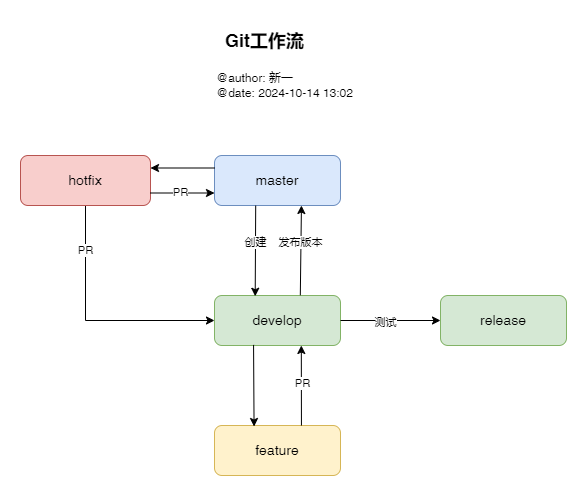

The diagram above was exported from draw.io. Its source (the exported page's mxGraphModel, read from the mxfile embedded in the PNG):
<mxGraphModel dx="1434" dy="738" grid="1" gridSize="10" guides="1" tooltips="1" connect="1" arrows="1" fold="1" page="1" pageScale="1" pageWidth="827" pageHeight="1169" background="none" math="0" shadow="0">
  <root>
    <mxCell id="WIyWlLk6GJQsqaUBKTNV-0" />
    <mxCell id="WIyWlLk6GJQsqaUBKTNV-1" parent="WIyWlLk6GJQsqaUBKTNV-0" />
    <mxCell id="ryNnFzTwWdrJS5ggHVlF-0" value="&lt;font style=&quot;font-size: 14px;&quot;&gt;master&lt;/font&gt;" style="rounded=1;whiteSpace=wrap;html=1;fillColor=#dae8fc;strokeColor=#6c8ebf;" parent="WIyWlLk6GJQsqaUBKTNV-1" vertex="1">
      <mxGeometry x="354" y="160" width="126" height="50" as="geometry" />
    </mxCell>
    <mxCell id="ryNnFzTwWdrJS5ggHVlF-1" value="&lt;span style=&quot;font-size: 14px;&quot;&gt;release&lt;/span&gt;" style="rounded=1;whiteSpace=wrap;html=1;fillColor=#d5e8d4;strokeColor=#82b366;" parent="WIyWlLk6GJQsqaUBKTNV-1" vertex="1">
      <mxGeometry x="580" y="300" width="126" height="50" as="geometry" />
    </mxCell>
    <mxCell id="ryNnFzTwWdrJS5ggHVlF-2" value="&lt;span style=&quot;font-size: 14px;&quot;&gt;develop&lt;/span&gt;" style="rounded=1;whiteSpace=wrap;html=1;fillColor=#d5e8d4;strokeColor=#82b366;" parent="WIyWlLk6GJQsqaUBKTNV-1" vertex="1">
      <mxGeometry x="354" y="300" width="126" height="50" as="geometry" />
    </mxCell>
    <mxCell id="ryNnFzTwWdrJS5ggHVlF-3" value="" style="endArrow=classic;html=1;rounded=0;exitX=0.327;exitY=1.002;exitDx=0;exitDy=0;exitPerimeter=0;entryX=0.323;entryY=0.015;entryDx=0;entryDy=0;entryPerimeter=0;" parent="WIyWlLk6GJQsqaUBKTNV-1" source="ryNnFzTwWdrJS5ggHVlF-0" target="ryNnFzTwWdrJS5ggHVlF-2" edge="1">
      <mxGeometry width="50" height="50" relative="1" as="geometry">
        <mxPoint x="390" y="400" as="sourcePoint" />
        <mxPoint x="440" y="350" as="targetPoint" />
      </mxGeometry>
    </mxCell>
    <mxCell id="ryNnFzTwWdrJS5ggHVlF-4" value="创建" style="edgeLabel;html=1;align=center;verticalAlign=middle;resizable=0;points=[];" parent="ryNnFzTwWdrJS5ggHVlF-3" connectable="0" vertex="1">
      <mxGeometry x="-0.2021" y="-1" relative="1" as="geometry">
        <mxPoint as="offset" />
      </mxGeometry>
    </mxCell>
    <mxCell id="ryNnFzTwWdrJS5ggHVlF-5" value="" style="endArrow=classic;html=1;rounded=0;exitX=0.681;exitY=-0.005;exitDx=0;exitDy=0;exitPerimeter=0;entryX=0.69;entryY=1;entryDx=0;entryDy=0;entryPerimeter=0;" parent="WIyWlLk6GJQsqaUBKTNV-1" source="ryNnFzTwWdrJS5ggHVlF-2" target="ryNnFzTwWdrJS5ggHVlF-0" edge="1">
      <mxGeometry width="50" height="50" relative="1" as="geometry">
        <mxPoint x="370" y="290" as="sourcePoint" />
        <mxPoint x="420" y="240" as="targetPoint" />
      </mxGeometry>
    </mxCell>
    <mxCell id="ryNnFzTwWdrJS5ggHVlF-6" value="发布版本" style="edgeLabel;html=1;align=center;verticalAlign=middle;resizable=0;points=[];" parent="ryNnFzTwWdrJS5ggHVlF-5" connectable="0" vertex="1">
      <mxGeometry x="0.188" y="1" relative="1" as="geometry">
        <mxPoint as="offset" />
      </mxGeometry>
    </mxCell>
    <mxCell id="ryNnFzTwWdrJS5ggHVlF-7" value="" style="endArrow=classic;html=1;rounded=0;entryX=0;entryY=0.5;entryDx=0;entryDy=0;exitX=1;exitY=0.5;exitDx=0;exitDy=0;" parent="WIyWlLk6GJQsqaUBKTNV-1" source="ryNnFzTwWdrJS5ggHVlF-2" target="ryNnFzTwWdrJS5ggHVlF-1" edge="1">
      <mxGeometry width="50" height="50" relative="1" as="geometry">
        <mxPoint x="340" y="300" as="sourcePoint" />
        <mxPoint x="390" y="250" as="targetPoint" />
      </mxGeometry>
    </mxCell>
    <mxCell id="ryNnFzTwWdrJS5ggHVlF-8" value="测试" style="edgeLabel;html=1;align=center;verticalAlign=middle;resizable=0;points=[];" parent="ryNnFzTwWdrJS5ggHVlF-7" connectable="0" vertex="1">
      <mxGeometry x="-0.1231" y="-1" relative="1" as="geometry">
        <mxPoint as="offset" />
      </mxGeometry>
    </mxCell>
    <mxCell id="ryNnFzTwWdrJS5ggHVlF-9" value="&lt;span style=&quot;font-size: 14px;&quot;&gt;feature&lt;/span&gt;" style="rounded=1;whiteSpace=wrap;html=1;fillColor=#fff2cc;strokeColor=#d6b656;" parent="WIyWlLk6GJQsqaUBKTNV-1" vertex="1">
      <mxGeometry x="354" y="430" width="126" height="50" as="geometry" />
    </mxCell>
    <mxCell id="ryNnFzTwWdrJS5ggHVlF-10" value="" style="endArrow=classic;html=1;rounded=0;exitX=0.31;exitY=0.988;exitDx=0;exitDy=0;exitPerimeter=0;entryX=0.314;entryY=0.02;entryDx=0;entryDy=0;entryPerimeter=0;" parent="WIyWlLk6GJQsqaUBKTNV-1" source="ryNnFzTwWdrJS5ggHVlF-2" target="ryNnFzTwWdrJS5ggHVlF-9" edge="1">
      <mxGeometry width="50" height="50" relative="1" as="geometry">
        <mxPoint x="390" y="410" as="sourcePoint" />
        <mxPoint x="440" y="360" as="targetPoint" />
      </mxGeometry>
    </mxCell>
    <mxCell id="ryNnFzTwWdrJS5ggHVlF-11" value="" style="endArrow=classic;html=1;rounded=0;exitX=0.69;exitY=0.001;exitDx=0;exitDy=0;exitPerimeter=0;entryX=0.689;entryY=1;entryDx=0;entryDy=0;entryPerimeter=0;" parent="WIyWlLk6GJQsqaUBKTNV-1" source="ryNnFzTwWdrJS5ggHVlF-9" target="ryNnFzTwWdrJS5ggHVlF-2" edge="1">
      <mxGeometry width="50" height="50" relative="1" as="geometry">
        <mxPoint x="380" y="420" as="sourcePoint" />
        <mxPoint x="430" y="370" as="targetPoint" />
      </mxGeometry>
    </mxCell>
    <mxCell id="ryNnFzTwWdrJS5ggHVlF-12" value="PR" style="edgeLabel;html=1;align=center;verticalAlign=middle;resizable=0;points=[];" parent="ryNnFzTwWdrJS5ggHVlF-11" connectable="0" vertex="1">
      <mxGeometry x="0.0819" y="-1" relative="1" as="geometry">
        <mxPoint as="offset" />
      </mxGeometry>
    </mxCell>
    <mxCell id="ryNnFzTwWdrJS5ggHVlF-21" value="" style="edgeStyle=orthogonalEdgeStyle;rounded=0;orthogonalLoop=1;jettySize=auto;html=1;entryX=0;entryY=0.5;entryDx=0;entryDy=0;exitX=0.5;exitY=1;exitDx=0;exitDy=0;" parent="WIyWlLk6GJQsqaUBKTNV-1" source="ryNnFzTwWdrJS5ggHVlF-13" target="ryNnFzTwWdrJS5ggHVlF-2" edge="1">
      <mxGeometry relative="1" as="geometry" />
    </mxCell>
    <mxCell id="ryNnFzTwWdrJS5ggHVlF-22" value="PR" style="edgeLabel;html=1;align=center;verticalAlign=middle;resizable=0;points=[];" parent="ryNnFzTwWdrJS5ggHVlF-21" connectable="0" vertex="1">
      <mxGeometry x="-0.641" y="-1" relative="1" as="geometry">
        <mxPoint as="offset" />
      </mxGeometry>
    </mxCell>
    <mxCell id="ryNnFzTwWdrJS5ggHVlF-13" value="&lt;span style=&quot;font-size: 14px;&quot;&gt;hotfix&lt;/span&gt;" style="rounded=1;whiteSpace=wrap;html=1;fillColor=#f8cecc;strokeColor=#b85450;" parent="WIyWlLk6GJQsqaUBKTNV-1" vertex="1">
      <mxGeometry x="160" y="160" width="130" height="50" as="geometry" />
    </mxCell>
    <mxCell id="ryNnFzTwWdrJS5ggHVlF-14" value="" style="endArrow=classic;html=1;rounded=0;entryX=1;entryY=0.25;entryDx=0;entryDy=0;exitX=0;exitY=0.25;exitDx=0;exitDy=0;" parent="WIyWlLk6GJQsqaUBKTNV-1" source="ryNnFzTwWdrJS5ggHVlF-0" target="ryNnFzTwWdrJS5ggHVlF-13" edge="1">
      <mxGeometry width="50" height="50" relative="1" as="geometry">
        <mxPoint x="420" y="310" as="sourcePoint" />
        <mxPoint x="300" y="210" as="targetPoint" />
      </mxGeometry>
    </mxCell>
    <mxCell id="ryNnFzTwWdrJS5ggHVlF-15" value="" style="endArrow=classic;html=1;rounded=0;exitX=1;exitY=0.75;exitDx=0;exitDy=0;entryX=0;entryY=0.75;entryDx=0;entryDy=0;" parent="WIyWlLk6GJQsqaUBKTNV-1" source="ryNnFzTwWdrJS5ggHVlF-13" target="ryNnFzTwWdrJS5ggHVlF-0" edge="1">
      <mxGeometry width="50" height="50" relative="1" as="geometry">
        <mxPoint x="340" y="290" as="sourcePoint" />
        <mxPoint x="390" y="240" as="targetPoint" />
      </mxGeometry>
    </mxCell>
    <mxCell id="ryNnFzTwWdrJS5ggHVlF-16" value="PR" style="edgeLabel;html=1;align=center;verticalAlign=middle;resizable=0;points=[];" parent="ryNnFzTwWdrJS5ggHVlF-15" connectable="0" vertex="1">
      <mxGeometry x="-0.0912" y="1" relative="1" as="geometry">
        <mxPoint as="offset" />
      </mxGeometry>
    </mxCell>
    <mxCell id="ryNnFzTwWdrJS5ggHVlF-23" value="&lt;b&gt;&lt;font style=&quot;font-size: 18px;&quot;&gt;Git工作流&lt;/font&gt;&lt;/b&gt;" style="text;html=1;align=center;verticalAlign=middle;resizable=0;points=[];autosize=1;strokeColor=none;fillColor=none;" parent="WIyWlLk6GJQsqaUBKTNV-1" vertex="1">
      <mxGeometry x="354" y="25" width="100" height="40" as="geometry" />
    </mxCell>
    <mxCell id="ryNnFzTwWdrJS5ggHVlF-24" value="@author: 新一&lt;div&gt;@date: 2024-10-14 13:02&lt;/div&gt;" style="text;html=1;align=left;verticalAlign=middle;resizable=0;points=[];autosize=1;strokeColor=none;fillColor=none;" parent="WIyWlLk6GJQsqaUBKTNV-1" vertex="1">
      <mxGeometry x="354" y="70" width="160" height="40" as="geometry" />
    </mxCell>
  </root>
</mxGraphModel>